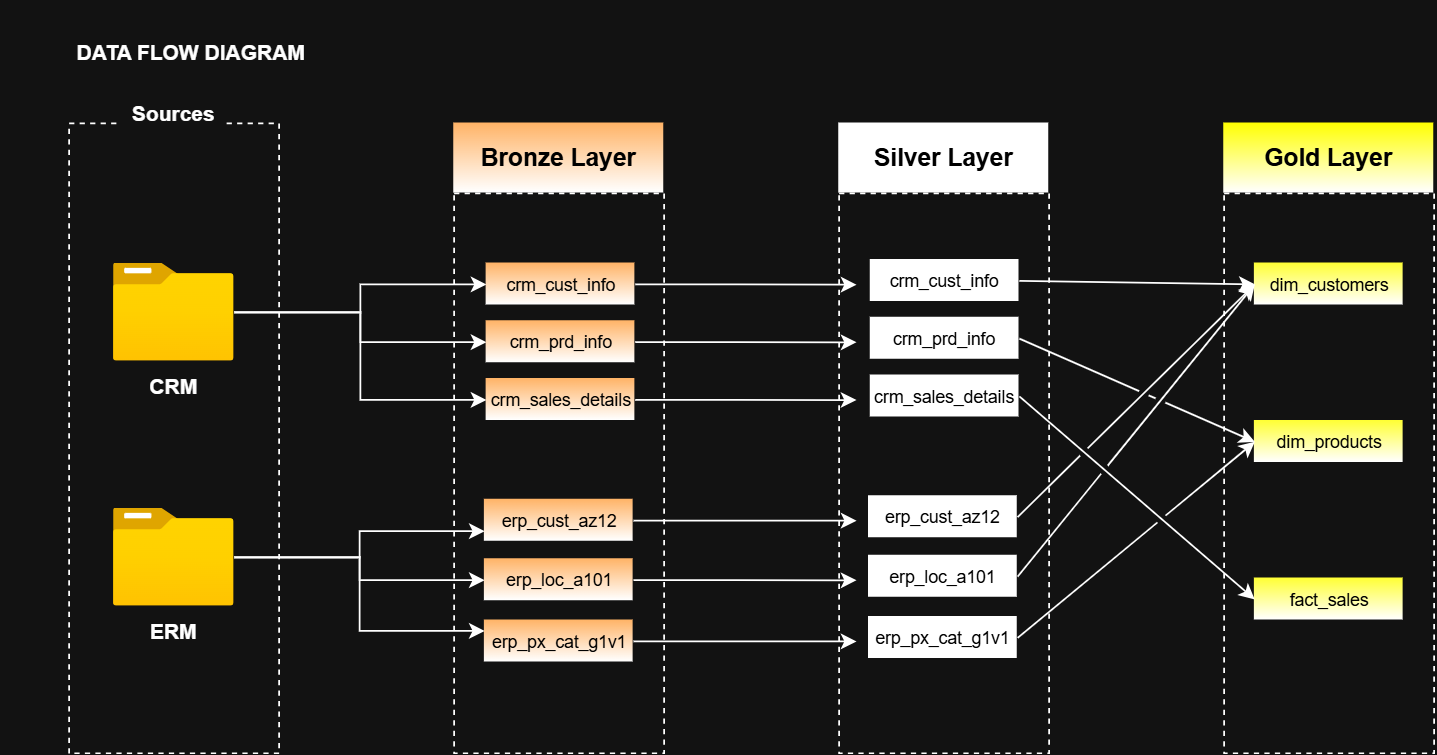

The diagram above was exported from draw.io. Its source (the exported page's mxGraphModel, read from the mxfile embedded in the PNG):
<mxGraphModel dx="937" dy="505" grid="1" gridSize="10" guides="1" tooltips="1" connect="1" arrows="1" fold="1" page="1" pageScale="1" pageWidth="850" pageHeight="1100" background="light-dark(#FFFFFF,#121212)" math="0" shadow="0">
  <root>
    <mxCell id="0" />
    <mxCell id="1" parent="0" />
    <mxCell id="jwvi9ywqSK3aBSGCoMqg-1" parent="1" style="rounded=0;whiteSpace=wrap;html=1;fillColor=none;dashed=1;" value="" vertex="1">
      <mxGeometry height="360" width="120" x="40" y="160" as="geometry" />
    </mxCell>
    <mxCell id="jwvi9ywqSK3aBSGCoMqg-2" parent="1" style="text;html=1;whiteSpace=wrap;strokeColor=none;fillColor=default;align=center;verticalAlign=middle;rounded=0;" value="&lt;b&gt;Sources&lt;/b&gt;" vertex="1">
      <mxGeometry height="30" width="60" x="70" y="140" as="geometry" />
    </mxCell>
    <mxCell id="jwvi9ywqSK3aBSGCoMqg-26" edge="1" parent="1" source="jwvi9ywqSK3aBSGCoMqg-4" style="edgeStyle=orthogonalEdgeStyle;rounded=0;orthogonalLoop=1;jettySize=auto;html=1;" target="jwvi9ywqSK3aBSGCoMqg-19">
      <mxGeometry relative="1" as="geometry" />
    </mxCell>
    <mxCell id="jwvi9ywqSK3aBSGCoMqg-27" edge="1" parent="1" source="jwvi9ywqSK3aBSGCoMqg-4" style="edgeStyle=orthogonalEdgeStyle;rounded=0;orthogonalLoop=1;jettySize=auto;html=1;entryX=0;entryY=0.5;entryDx=0;entryDy=0;" target="jwvi9ywqSK3aBSGCoMqg-18">
      <mxGeometry relative="1" as="geometry" />
    </mxCell>
    <mxCell id="jwvi9ywqSK3aBSGCoMqg-28" edge="1" parent="1" source="jwvi9ywqSK3aBSGCoMqg-4" style="edgeStyle=orthogonalEdgeStyle;rounded=0;orthogonalLoop=1;jettySize=auto;html=1;entryX=0;entryY=0.5;entryDx=0;entryDy=0;" target="jwvi9ywqSK3aBSGCoMqg-20">
      <mxGeometry relative="1" as="geometry" />
    </mxCell>
    <mxCell id="jwvi9ywqSK3aBSGCoMqg-4" parent="1" style="image;aspect=fixed;html=1;points=[];align=center;fontSize=12;image=img/lib/azure2/general/Folder_Blank.svg;" value="" vertex="1">
      <mxGeometry height="56.00000000000001" width="69" x="65.5" y="240" as="geometry" />
    </mxCell>
    <mxCell id="jwvi9ywqSK3aBSGCoMqg-29" edge="1" parent="1" source="jwvi9ywqSK3aBSGCoMqg-5" style="edgeStyle=orthogonalEdgeStyle;rounded=0;orthogonalLoop=1;jettySize=auto;html=1;entryX=0;entryY=0.5;entryDx=0;entryDy=0;" target="jwvi9ywqSK3aBSGCoMqg-23">
      <mxGeometry relative="1" as="geometry" />
    </mxCell>
    <mxCell id="jwvi9ywqSK3aBSGCoMqg-30" edge="1" parent="1" source="jwvi9ywqSK3aBSGCoMqg-5" style="edgeStyle=orthogonalEdgeStyle;rounded=0;orthogonalLoop=1;jettySize=auto;html=1;entryX=0;entryY=0.75;entryDx=0;entryDy=0;" target="jwvi9ywqSK3aBSGCoMqg-22">
      <mxGeometry relative="1" as="geometry" />
    </mxCell>
    <mxCell id="jwvi9ywqSK3aBSGCoMqg-33" edge="1" parent="1" source="jwvi9ywqSK3aBSGCoMqg-5" style="edgeStyle=orthogonalEdgeStyle;rounded=0;orthogonalLoop=1;jettySize=auto;html=1;entryX=0;entryY=0.25;entryDx=0;entryDy=0;" target="jwvi9ywqSK3aBSGCoMqg-24">
      <mxGeometry relative="1" as="geometry" />
    </mxCell>
    <mxCell id="jwvi9ywqSK3aBSGCoMqg-5" parent="1" style="image;aspect=fixed;html=1;points=[];align=center;fontSize=12;image=img/lib/azure2/general/Folder_Blank.svg;" value="" vertex="1">
      <mxGeometry height="56.00000000000001" width="69" x="65.5" y="380" as="geometry" />
    </mxCell>
    <mxCell id="jwvi9ywqSK3aBSGCoMqg-6" parent="1" style="text;html=1;whiteSpace=wrap;strokeColor=none;fillColor=none;align=center;verticalAlign=middle;rounded=0;" value="&lt;b&gt;CRM&lt;/b&gt;" vertex="1">
      <mxGeometry height="30" width="60" x="70" y="296" as="geometry" />
    </mxCell>
    <mxCell id="jwvi9ywqSK3aBSGCoMqg-7" parent="1" style="text;html=1;whiteSpace=wrap;strokeColor=none;fillColor=none;align=center;verticalAlign=middle;rounded=0;" value="&lt;b&gt;ERM&lt;/b&gt;" vertex="1">
      <mxGeometry height="30" width="60" x="70" y="436" as="geometry" />
    </mxCell>
    <mxCell id="jwvi9ywqSK3aBSGCoMqg-8" parent="1" style="rounded=0;whiteSpace=wrap;html=1;fillColor=none;dashed=1;perimeterSpacing=0;" value="" vertex="1">
      <mxGeometry height="320" width="120" x="260" y="200" as="geometry" />
    </mxCell>
    <mxCell id="jwvi9ywqSK3aBSGCoMqg-12" parent="1" style="rounded=0;whiteSpace=wrap;html=1;fillColor=none;dashed=1;perimeterSpacing=0;" value="" vertex="1">
      <mxGeometry height="320" width="120" x="480" y="200" as="geometry" />
    </mxCell>
    <mxCell id="jwvi9ywqSK3aBSGCoMqg-13" parent="1" style="rounded=0;whiteSpace=wrap;html=1;fillColor=none;dashed=1;perimeterSpacing=0;" value="" vertex="1">
      <mxGeometry height="320" width="120" x="700" y="200" as="geometry" />
    </mxCell>
    <mxCell id="jwvi9ywqSK3aBSGCoMqg-15" parent="1" style="text;html=1;whiteSpace=wrap;strokeColor=none;fillColor=light-dark(#FFFFFF,#FFB366);align=center;verticalAlign=middle;rounded=0;fontColor=light-dark(#000000,#000000);fontStyle=1;gradientColor=default;" value="&lt;font style=&quot;font-size: 14px;&quot;&gt;Bronze Layer&lt;/font&gt;" vertex="1">
      <mxGeometry height="40" width="120" x="260" y="160" as="geometry" />
    </mxCell>
    <mxCell id="jwvi9ywqSK3aBSGCoMqg-16" parent="1" style="text;html=1;whiteSpace=wrap;strokeColor=none;fillColor=light-dark(#FFFFFF,#FFFFFF);align=center;verticalAlign=middle;rounded=0;fontColor=light-dark(#000000,#000000);fontStyle=1;gradientColor=default;" value="&lt;font style=&quot;font-size: 14px;&quot;&gt;Silver Layer&lt;/font&gt;" vertex="1">
      <mxGeometry height="40" width="120" x="480" y="160" as="geometry" />
    </mxCell>
    <mxCell id="jwvi9ywqSK3aBSGCoMqg-17" parent="1" style="text;html=1;whiteSpace=wrap;strokeColor=none;fillColor=light-dark(#FFFFFF,#FFFF00);align=center;verticalAlign=middle;rounded=0;fontColor=light-dark(#000000,#000000);fontStyle=1;gradientColor=default;" value="&lt;font style=&quot;font-size: 14px;&quot;&gt;Gold Layer&lt;/font&gt;" vertex="1">
      <mxGeometry height="40" width="120" x="700" y="160" as="geometry" />
    </mxCell>
    <mxCell id="jwvi9ywqSK3aBSGCoMqg-18" parent="1" style="text;html=1;whiteSpace=wrap;strokeColor=none;fillColor=light-dark(#FFFFFF,#FFB366);align=center;verticalAlign=middle;rounded=0;fontColor=light-dark(#000000,#000000);fontStyle=1;gradientColor=default;" value="&lt;span style=&quot;font-weight: 400;&quot;&gt;&lt;font style=&quot;font-size: 10px;&quot;&gt;crm_cust_info&lt;/font&gt;&lt;/span&gt;" vertex="1">
      <mxGeometry height="24" width="85" x="278.5" y="240" as="geometry" />
    </mxCell>
    <mxCell id="jwvi9ywqSK3aBSGCoMqg-19" parent="1" style="text;html=1;whiteSpace=wrap;strokeColor=none;fillColor=light-dark(#FFFFFF,#FFB366);align=center;verticalAlign=middle;rounded=0;fontColor=light-dark(#000000,#000000);fontStyle=1;gradientColor=default;" value="&lt;span style=&quot;font-weight: normal;&quot;&gt;&lt;font style=&quot;font-size: 10px;&quot;&gt;crm_prd_info&lt;/font&gt;&lt;/span&gt;" vertex="1">
      <mxGeometry height="24" width="85" x="278.5" y="273" as="geometry" />
    </mxCell>
    <mxCell id="jwvi9ywqSK3aBSGCoMqg-20" parent="1" style="text;html=1;whiteSpace=wrap;strokeColor=none;fillColor=light-dark(#FFFFFF,#FFB366);align=center;verticalAlign=middle;rounded=0;fontColor=light-dark(#000000,#000000);fontStyle=1;gradientColor=default;" value="&lt;span style=&quot;font-weight: normal;&quot;&gt;&lt;font style=&quot;font-size: 10px;&quot;&gt;crm_sales_details&lt;/font&gt;&lt;/span&gt;" vertex="1">
      <mxGeometry height="24" width="85" x="278.5" y="306" as="geometry" />
    </mxCell>
    <mxCell id="jwvi9ywqSK3aBSGCoMqg-22" parent="1" style="text;html=1;whiteSpace=wrap;strokeColor=none;fillColor=light-dark(#FFFFFF,#FFB366);align=center;verticalAlign=middle;rounded=0;fontColor=light-dark(#000000,#000000);fontStyle=1;gradientColor=default;" value="&lt;span style=&quot;font-weight: normal;&quot;&gt;&lt;font style=&quot;font-size: 10px;&quot;&gt;erp_cust_az12&lt;/font&gt;&lt;/span&gt;" vertex="1">
      <mxGeometry height="24" width="85" x="277.5" y="375" as="geometry" />
    </mxCell>
    <mxCell id="jwvi9ywqSK3aBSGCoMqg-23" parent="1" style="text;html=1;whiteSpace=wrap;strokeColor=none;fillColor=light-dark(#FFFFFF,#FFB366);align=center;verticalAlign=middle;rounded=0;fontColor=light-dark(#000000,#000000);fontStyle=1;gradientColor=default;" value="&lt;span style=&quot;font-size: 10px; font-weight: 400;&quot;&gt;erp_loc_a101&lt;/span&gt;" vertex="1">
      <mxGeometry height="24" width="85" x="277.5" y="409" as="geometry" />
    </mxCell>
    <mxCell id="jwvi9ywqSK3aBSGCoMqg-24" parent="1" style="text;html=1;whiteSpace=wrap;strokeColor=none;fillColor=light-dark(#FFFFFF,#FFB366);align=center;verticalAlign=middle;rounded=0;fontColor=light-dark(#000000,#000000);fontStyle=1;gradientColor=default;" value="&lt;span style=&quot;font-size: 10px; font-weight: 400;&quot;&gt;erp_px_cat_g1v1&lt;/span&gt;" vertex="1">
      <mxGeometry height="24" width="85" x="277.5" y="444" as="geometry" />
    </mxCell>
    <mxCell id="eAz2A2b0RoMJCcw2Frpi-1" parent="1" style="text;html=1;whiteSpace=wrap;strokeColor=none;fillColor=none;align=center;verticalAlign=middle;rounded=0;" value="&lt;b&gt;DATA FLOW DIAGRAM&lt;/b&gt;" vertex="1">
      <mxGeometry height="60" width="220" y="90" as="geometry" />
    </mxCell>
    <mxCell id="eAz2A2b0RoMJCcw2Frpi-8" parent="1" style="text;html=1;whiteSpace=wrap;strokeColor=none;fillColor=light-dark(#FFFFFF,#FFFFFF);align=center;verticalAlign=middle;rounded=0;fontColor=light-dark(#000000,#000000);fontStyle=1;gradientColor=default;" value="&lt;span style=&quot;font-weight: 400;&quot;&gt;&lt;font style=&quot;font-size: 10px;&quot;&gt;crm_cust_info&lt;/font&gt;&lt;/span&gt;" vertex="1">
      <mxGeometry height="24" width="85" x="498" y="238" as="geometry" />
    </mxCell>
    <mxCell id="eAz2A2b0RoMJCcw2Frpi-9" parent="1" style="text;html=1;whiteSpace=wrap;strokeColor=none;fillColor=light-dark(#FFFFFF,#FFFFFF);align=center;verticalAlign=middle;rounded=0;fontColor=light-dark(#000000,#000000);fontStyle=1;gradientColor=default;" value="&lt;span style=&quot;font-weight: normal;&quot;&gt;&lt;font style=&quot;font-size: 10px;&quot;&gt;crm_prd_info&lt;/font&gt;&lt;/span&gt;" vertex="1">
      <mxGeometry height="24" width="85" x="498" y="271" as="geometry" />
    </mxCell>
    <mxCell id="eAz2A2b0RoMJCcw2Frpi-10" parent="1" style="text;html=1;whiteSpace=wrap;strokeColor=none;fillColor=light-dark(#FFFFFF,#FFFFFF);align=center;verticalAlign=middle;rounded=0;fontColor=light-dark(#000000,#000000);fontStyle=1;gradientColor=default;" value="&lt;span style=&quot;font-weight: normal;&quot;&gt;&lt;font style=&quot;font-size: 10px;&quot;&gt;crm_sales_details&lt;/font&gt;&lt;/span&gt;" vertex="1">
      <mxGeometry height="24" width="85" x="498" y="304" as="geometry" />
    </mxCell>
    <mxCell id="eAz2A2b0RoMJCcw2Frpi-11" parent="1" style="text;html=1;whiteSpace=wrap;strokeColor=none;fillColor=light-dark(#FFFFFF,#FFFFFF);align=center;verticalAlign=middle;rounded=0;fontColor=light-dark(#000000,#000000);fontStyle=1;gradientColor=default;" value="&lt;span style=&quot;font-weight: normal;&quot;&gt;&lt;font style=&quot;font-size: 10px;&quot;&gt;erp_cust_az12&lt;/font&gt;&lt;/span&gt;" vertex="1">
      <mxGeometry height="24" width="85" x="497" y="373" as="geometry" />
    </mxCell>
    <mxCell id="eAz2A2b0RoMJCcw2Frpi-12" parent="1" style="text;html=1;whiteSpace=wrap;strokeColor=none;fillColor=light-dark(#FFFFFF,#FFFFFF);align=center;verticalAlign=middle;rounded=0;fontColor=light-dark(#000000,#000000);fontStyle=1;gradientColor=default;" value="&lt;span style=&quot;font-size: 10px; font-weight: 400;&quot;&gt;erp_loc_a101&lt;/span&gt;" vertex="1">
      <mxGeometry height="24" width="85" x="497" y="407" as="geometry" />
    </mxCell>
    <mxCell id="eAz2A2b0RoMJCcw2Frpi-13" parent="1" style="text;html=1;whiteSpace=wrap;strokeColor=none;fillColor=light-dark(#FFFFFF,#FFFFFF);align=center;verticalAlign=middle;rounded=0;fontColor=light-dark(#000000,#000000);fontStyle=1;gradientColor=default;" value="&lt;span style=&quot;font-size: 10px; font-weight: 400;&quot;&gt;erp_px_cat_g1v1&lt;/span&gt;" vertex="1">
      <mxGeometry height="24" width="85" x="497" y="442" as="geometry" />
    </mxCell>
    <mxCell id="eAz2A2b0RoMJCcw2Frpi-24" edge="1" parent="1" source="jwvi9ywqSK3aBSGCoMqg-22" style="edgeStyle=orthogonalEdgeStyle;rounded=0;orthogonalLoop=1;jettySize=auto;html=1;">
      <mxGeometry relative="1" as="geometry">
        <mxPoint x="490" y="387" as="targetPoint" />
      </mxGeometry>
    </mxCell>
    <mxCell id="eAz2A2b0RoMJCcw2Frpi-25" edge="1" parent="1" source="jwvi9ywqSK3aBSGCoMqg-23" style="edgeStyle=orthogonalEdgeStyle;rounded=0;orthogonalLoop=1;jettySize=auto;html=1;entryX=0.083;entryY=0.691;entryDx=0;entryDy=0;entryPerimeter=0;" target="jwvi9ywqSK3aBSGCoMqg-12">
      <mxGeometry relative="1" as="geometry" />
    </mxCell>
    <mxCell id="eAz2A2b0RoMJCcw2Frpi-26" edge="1" parent="1" source="jwvi9ywqSK3aBSGCoMqg-24" style="edgeStyle=orthogonalEdgeStyle;rounded=0;orthogonalLoop=1;jettySize=auto;html=1;entryX=0.083;entryY=0.8;entryDx=0;entryDy=0;entryPerimeter=0;" target="jwvi9ywqSK3aBSGCoMqg-12">
      <mxGeometry relative="1" as="geometry" />
    </mxCell>
    <mxCell id="eAz2A2b0RoMJCcw2Frpi-27" edge="1" parent="1" source="jwvi9ywqSK3aBSGCoMqg-18" style="edgeStyle=orthogonalEdgeStyle;rounded=0;orthogonalLoop=1;jettySize=auto;html=1;entryX=0.083;entryY=0.163;entryDx=0;entryDy=0;entryPerimeter=0;" target="jwvi9ywqSK3aBSGCoMqg-12">
      <mxGeometry relative="1" as="geometry" />
    </mxCell>
    <mxCell id="eAz2A2b0RoMJCcw2Frpi-28" edge="1" parent="1" source="jwvi9ywqSK3aBSGCoMqg-19" style="edgeStyle=orthogonalEdgeStyle;rounded=0;orthogonalLoop=1;jettySize=auto;html=1;entryX=0.083;entryY=0.266;entryDx=0;entryDy=0;entryPerimeter=0;" target="jwvi9ywqSK3aBSGCoMqg-12">
      <mxGeometry relative="1" as="geometry" />
    </mxCell>
    <mxCell id="eAz2A2b0RoMJCcw2Frpi-29" edge="1" parent="1" source="jwvi9ywqSK3aBSGCoMqg-20" style="edgeStyle=orthogonalEdgeStyle;rounded=0;orthogonalLoop=1;jettySize=auto;html=1;entryX=0.083;entryY=0.369;entryDx=0;entryDy=0;entryPerimeter=0;" target="jwvi9ywqSK3aBSGCoMqg-12">
      <mxGeometry relative="1" as="geometry" />
    </mxCell>
    <mxCell id="OZopWQgC1GnAr-pUisb6-1" parent="1" style="text;html=1;whiteSpace=wrap;strokeColor=none;fillColor=light-dark(#FFFFFF,#FFFF33);align=center;verticalAlign=middle;rounded=0;fontColor=light-dark(#000000,#000000);fontStyle=1;gradientColor=default;" value="&lt;span style=&quot;font-weight: 400;&quot;&gt;&lt;font style=&quot;font-size: 10px;&quot;&gt;fact_sales&lt;/font&gt;&lt;/span&gt;" vertex="1">
      <mxGeometry height="24" width="85" x="717.5" y="420" as="geometry" />
    </mxCell>
    <mxCell id="OZopWQgC1GnAr-pUisb6-2" parent="1" style="text;html=1;whiteSpace=wrap;strokeColor=none;fillColor=light-dark(#FFFFFF,#FFFF33);align=center;verticalAlign=middle;rounded=0;fontColor=light-dark(#000000,#000000);fontStyle=1;gradientColor=default;" value="&lt;span style=&quot;font-weight: normal;&quot;&gt;&lt;font style=&quot;font-size: 10px;&quot;&gt;dim_customers&lt;/font&gt;&lt;/span&gt;" vertex="1">
      <mxGeometry height="24" width="85" x="717.5" y="240" as="geometry" />
    </mxCell>
    <mxCell id="OZopWQgC1GnAr-pUisb6-3" parent="1" style="text;html=1;whiteSpace=wrap;strokeColor=none;fillColor=light-dark(#FFFFFF,#FFFF33);align=center;verticalAlign=middle;rounded=0;fontColor=light-dark(#000000,#000000);fontStyle=1;gradientColor=default;" value="&lt;span style=&quot;font-weight: normal;&quot;&gt;&lt;font style=&quot;font-size: 10px;&quot;&gt;dim_products&lt;/font&gt;&lt;/span&gt;" vertex="1">
      <mxGeometry height="24" width="85" x="717.5" y="330" as="geometry" />
    </mxCell>
    <mxCell id="OZopWQgC1GnAr-pUisb6-7" edge="1" parent="1" source="eAz2A2b0RoMJCcw2Frpi-10" style="endArrow=classic;html=1;rounded=0;exitX=1;exitY=0.5;exitDx=0;exitDy=0;entryX=0;entryY=0.5;entryDx=0;entryDy=0;jumpStyle=gap;" target="OZopWQgC1GnAr-pUisb6-1" value="">
      <mxGeometry height="50" relative="1" width="50" as="geometry">
        <mxPoint x="620" y="288" as="sourcePoint" />
        <mxPoint x="670" y="238" as="targetPoint" />
      </mxGeometry>
    </mxCell>
    <mxCell id="OZopWQgC1GnAr-pUisb6-8" edge="1" parent="1" source="eAz2A2b0RoMJCcw2Frpi-8" style="endArrow=classic;html=1;rounded=0;exitX=1;exitY=0.5;exitDx=0;exitDy=0;entryX=0;entryY=0.5;entryDx=0;entryDy=0;jumpStyle=gap;" target="OZopWQgC1GnAr-pUisb6-2" value="">
      <mxGeometry height="50" relative="1" width="50" as="geometry">
        <mxPoint x="593" y="247" as="sourcePoint" />
        <mxPoint x="728" y="271" as="targetPoint" />
      </mxGeometry>
    </mxCell>
    <mxCell id="OZopWQgC1GnAr-pUisb6-9" edge="1" parent="1" source="eAz2A2b0RoMJCcw2Frpi-11" style="endArrow=classic;html=1;rounded=0;exitX=1;exitY=0.5;exitDx=0;exitDy=0;entryX=0;entryY=0.5;entryDx=0;entryDy=0;jumpStyle=gap;" target="OZopWQgC1GnAr-pUisb6-2" value="">
      <mxGeometry height="50" relative="1" width="50" as="geometry">
        <mxPoint x="582" y="386" as="sourcePoint" />
        <mxPoint x="717" y="388" as="targetPoint" />
      </mxGeometry>
    </mxCell>
    <mxCell id="OZopWQgC1GnAr-pUisb6-10" edge="1" parent="1" source="eAz2A2b0RoMJCcw2Frpi-12" style="endArrow=classic;html=1;rounded=0;exitX=1;exitY=0.5;exitDx=0;exitDy=0;entryX=0;entryY=0.5;entryDx=0;entryDy=0;jumpStyle=gap;" target="OZopWQgC1GnAr-pUisb6-2" value="">
      <mxGeometry height="50" relative="1" width="50" as="geometry">
        <mxPoint x="592" y="395" as="sourcePoint" />
        <mxPoint x="728" y="262" as="targetPoint" />
      </mxGeometry>
    </mxCell>
    <mxCell id="OZopWQgC1GnAr-pUisb6-11" edge="1" parent="1" source="eAz2A2b0RoMJCcw2Frpi-9" style="endArrow=classic;html=1;rounded=0;exitX=1;exitY=0.5;exitDx=0;exitDy=0;entryX=0;entryY=0.5;entryDx=0;entryDy=0;jumpStyle=gap;" target="OZopWQgC1GnAr-pUisb6-3" value="">
      <mxGeometry height="50" relative="1" width="50" as="geometry">
        <mxPoint x="620" y="293" as="sourcePoint" />
        <mxPoint x="670" y="243" as="targetPoint" />
      </mxGeometry>
    </mxCell>
    <mxCell id="OZopWQgC1GnAr-pUisb6-12" edge="1" parent="1" source="eAz2A2b0RoMJCcw2Frpi-13" style="endArrow=classic;html=1;rounded=0;exitX=1;exitY=0.5;exitDx=0;exitDy=0;entryX=0;entryY=0.5;entryDx=0;entryDy=0;jumpStyle=gap;" target="OZopWQgC1GnAr-pUisb6-3" value="">
      <mxGeometry height="50" relative="1" width="50" as="geometry">
        <mxPoint x="592" y="429" as="sourcePoint" />
        <mxPoint x="728" y="262" as="targetPoint" />
      </mxGeometry>
    </mxCell>
  </root>
</mxGraphModel>